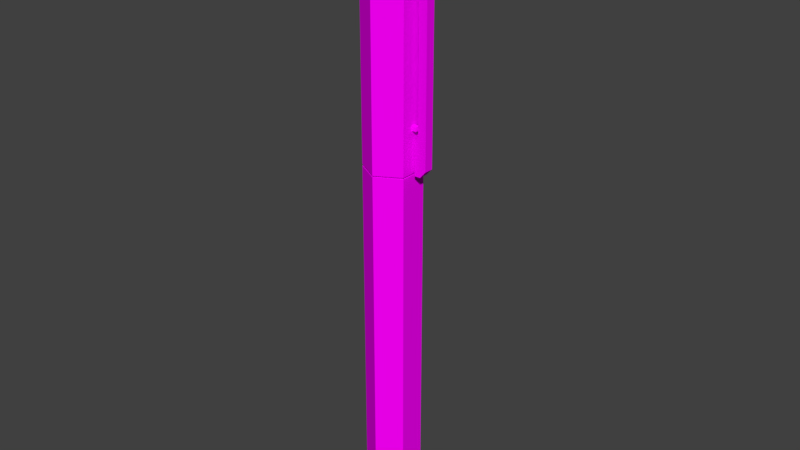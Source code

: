 # Source: PermanentMarker.blend  (saved by Blender 2.77.0; exported with 4.5.12 LTS)
import bpy
from mathutils import Matrix  # noqa: F401  (used for matrix-valued properties, if any)

bpy.ops.wm.read_factory_settings(use_empty=True)
scene = bpy.context.scene
scene.name = 'Scene'

# ---- collections
col_collection_1 = bpy.data.collections.new('Collection 1'); scene.collection.children.link(col_collection_1)

# ---- images (referenced by path relative to the original .blend; pixels are not part of the script)
import os
ASSET_DIR = os.environ.get("B2B_ASSET_DIR", "")  # directory of the original .blend (textures are referenced by path, not embedded)
HERE = os.path.dirname(os.path.abspath(__file__))  # packed textures are extracted next to this script under _unpacked/

def load_image(name, relpath, width, height, colorspace="sRGB"):
    """Load a texture the original file referenced (path relative to the .blend, or extracted next to this script)."""
    p = next((c for c in (os.path.join(HERE, relpath), os.path.join(ASSET_DIR, relpath)) if relpath and os.path.exists(c)), "")
    if p:
        img = bpy.data.images.load(p, check_existing=True)
        img.name = name
    else:  # same state as the original file: an image datablock whose file is absent (Cycles renders it pink)
        img = bpy.data.images.new(name, width, height)
        img.source = "FILE"
        img.filepath = "//" + (relpath or name)
    img.colorspace_settings.name = colorspace
    return img
img_texture_permanentmarker_black_png = load_image('texture_permanentmarker_black.png', 'texture_permanentmarker_black.png', 1024, 1024, 'sRGB')

# ---- materials (node trees are filled in below, after node groups)
mat_permanentmarker = bpy.data.materials.new('PermanentMarker')
mat_permanentmarker.alpha_threshold = 0.0
mat_permanentmarker.roughness = 0.5
mat_permanentmarker_001 = bpy.data.materials.new('PermanentMarker.001')
mat_permanentmarker_001.alpha_threshold = 0.0
mat_permanentmarker_001.roughness = 0.5

# ---- material node trees
mat_permanentmarker.use_nodes = True; mat_permanentmarker.node_tree.nodes.clear()
_N = mat_permanentmarker.node_tree.nodes; _L = mat_permanentmarker.node_tree.links
n0 = _N.new('ShaderNodeOutputMaterial'); n0.name = 'Material Output'; n0.location = (300, 300)
n1 = _N.new('ShaderNodeBsdfDiffuse'); n1.name = 'Diffuse BSDF'; n1.location = (10, 300)
n2 = _N.new('ShaderNodeTexImage'); n2.name = 'Image Texture'; n2.location = (-180, 300)
n2.width = 140
n2.image = img_texture_permanentmarker_black_png
_L.new(n1.outputs[0], n0.inputs[0])
_L.new(n2.outputs[0], n1.inputs[0])
n0.is_active_output = True
mat_permanentmarker_001.use_nodes = True; mat_permanentmarker_001.node_tree.nodes.clear()
_N = mat_permanentmarker_001.node_tree.nodes; _L = mat_permanentmarker_001.node_tree.links
n0 = _N.new('ShaderNodeOutputMaterial'); n0.name = 'Material Output'; n0.location = (300, 300)
n1 = _N.new('ShaderNodeBsdfDiffuse'); n1.name = 'Diffuse BSDF'; n1.location = (10, 300)
n2 = _N.new('ShaderNodeTexImage'); n2.name = 'Image Texture'; n2.location = (-180, 300)
n2.width = 140
n2.image = img_texture_permanentmarker_black_png
_L.new(n1.outputs[0], n0.inputs[0])
_L.new(n2.outputs[0], n1.inputs[0])
n0.is_active_output = True

# ---- world
world_world = bpy.data.worlds.new('World'); scene.world = world_world
world_world.color = (0.05088, 0.05088, 0.05088)
world_world.use_sun_shadow = False
world_world.sun_shadow_jitter_overblur = 0.0
world_world.cycles.sampling_method = 'MANUAL'

# ---- meshes
me_cylinder_004 = bpy.data.meshes.new('Cylinder.004')
me_cylinder_004.from_pydata([(0.2379, 0.1374, -0.8467), (0.2833, 0.1635, -0.4434), (0.2833, -0.1635, -0.4434), (0.2379, -0.1374, -0.8467), (-0.2833, 0.1635, 1.83), (-0.2833, -0.1635, 1.83), (2.024e-07, -0.3271, 1.83), (0.2833, -0.1635, 1.83), (0.2833, 0.1635, 1.83), (2.31e-07, 0.3271, 1.83), (-2.874e-07, 0.2747, -0.8467), (-1.841e-07, 0.3271, -0.4434), (-0.2833, 0.1635, 0.11), (-1.04e-07, -0.3271, 0.11), (0.2833, 0.1635, 0.11), (-0.2833, -0.1635, 0.11), (0.2833, -0.1635, 0.11), (-7.543e-08, 0.3271, 0.11), (-3.114e-07, -0.2747, -0.8467), (-2.127e-07, -0.3271, -0.4434), (-0.2833, 0.1635, -0.4434), (-0.2379, 0.1374, -0.8467), (-0.2833, -0.1635, -0.4434), (-0.2379, -0.1374, -0.8467), (-3.942e-07, 0.06542, -1.15), (0.05665, -0.03271, -1.15), (-0.05665, -0.03271, -1.15), (0.05665, 0.03271, -1.15), (-3.999e-07, -0.06542, -1.15), (-0.05665, 0.03271, -1.15), (0.2549, -0.1472, 1.83), (0.2549, 0.1472, 1.83), (0.2833, 0.05451, -0.4434), (0.2833, -0.05451, -0.4434), (-0.2549, 0.1472, 1.83), (2.313e-07, 0.2944, 1.83), (0.3833, 0.05451, -0.4434), (0.3833, -0.05451, -0.4434), (0.3433, -0.05451, 1.83), (0.3433, 0.05451, 1.83), (2.055e-07, -0.2944, 1.83), (-0.2549, -0.1472, 1.83), (0.4833, 0.05451, -0.3534), (0.4833, -0.05451, -0.3534), (0.4833, -0.05451, 1.75), (0.4833, 0.05451, 1.75), (0.2833, -0.05451, -0.3167), (0.2833, 0.05451, -0.3167), (0.3833, -0.05451, -0.3167), (0.3833, 0.05451, -0.3167), (0.4833, -0.05451, -0.2217), (0.4833, 0.05451, -0.2217), (0.4133, 0.05451, 1.83), (0.4133, -0.05451, 1.83), (-6.282e-09, -0.2944, 0.05005), (0.2549, -0.1472, 0.05005), (0.2549, 0.1472, 0.05005), (1.945e-08, 0.2944, 0.05005), (-0.2549, 0.1472, 0.05005), (-0.2549, -0.1472, 0.05005), (4.427e-09, -0.1766, -0.09995), (0.153, -0.08831, -0.09995), (0.153, 0.08831, -0.09995), (1.987e-08, 0.1766, -0.09995), (-0.153, 0.08831, -0.09995), (-0.153, -0.08831, -0.09995), (0.4833, -0.05451, 1.453), (0.3433, 0.05451, 1.453), (0.3433, -0.05451, 1.453), (0.4833, 0.05451, 1.453), (0.4833, -0.05451, 1.39), (0.4833, 0.05451, 1.39), (0.3833, -0.05451, 1.39), (0.3833, 0.05451, 1.389), (-0.2833, -0.1635, 1.3), (0.2833, -0.1635, 1.3), (7.779e-08, 0.3271, 1.3), (-0.2833, 0.1635, 1.3), (4.92e-08, -0.3271, 1.3), (0.2833, 0.1635, 1.3), (-0.2833, -0.1635, 1.35), (0.2833, -0.1635, 1.35), (7.779e-08, 0.3271, 1.35), (-0.2833, 0.1635, 1.35), (4.92e-08, -0.3271, 1.35), (0.2833, 0.1635, 1.35), (0.2833, 0.03, 1.3), (0.2833, 0.03, 1.35), (0.2833, -0.03, 1.3), (0.2833, -0.03, 1.35), (0.3333, 0.03, 1.3), (0.3333, 0.03, 1.35), (0.3333, -0.03, 1.3), (0.3333, -0.03, 1.35)], [], [(19, 22, 23, 18), (16, 13, 19, 2), (22, 20, 21, 23), (2, 19, 18, 3), (15, 12, 20, 22), (78, 74, 15, 13), (77, 76, 17, 12), (76, 79, 14, 17), (75, 78, 13, 16), (74, 77, 12, 15), (13, 15, 22, 19), (17, 14, 1, 11), (11, 1, 0, 10), (20, 11, 10, 21), (12, 17, 11, 20), (25, 27, 0, 3), (3, 18, 28, 25), (46, 47, 32, 1, 14, 16, 2, 33), (23, 21, 29, 26), (18, 23, 26, 28), (10, 0, 27, 24), (21, 10, 24, 29), (2, 3, 0, 1, 32, 33), (81, 89, 87, 85, 8, 7), (38, 39, 67, 68), (44, 53, 38, 68, 66), (46, 33, 37, 48), (29, 24, 27, 25, 28, 26), (48, 37, 43, 50), (39, 38, 53, 52), (7, 8, 31, 30), (33, 32, 36, 37), (8, 9, 35, 31), (45, 44, 66, 69), (50, 43, 42, 51), (39, 52, 45, 69, 67), (37, 36, 42, 43), (5, 6, 40, 41), (31, 35, 57, 56), (36, 49, 51, 42), (9, 4, 34, 35), (32, 47, 49, 36), (6, 7, 30, 40), (48, 49, 47, 46), (52, 53, 44, 45), (4, 5, 41, 34), (55, 56, 62, 61), (35, 34, 58, 57), (41, 40, 54, 59), (40, 30, 55, 54), (34, 41, 59, 58), (30, 31, 56, 55), (65, 60, 61, 62, 63, 64), (57, 58, 64, 63), (54, 55, 61, 60), (58, 59, 65, 64), (59, 54, 60, 65), (56, 57, 63, 62), (16, 14, 79, 86, 88, 75), (67, 69, 71, 73), (66, 68, 72, 70), (69, 66, 70, 71), (68, 67, 73, 72), (72, 73, 49, 48), (73, 71, 51, 49), (70, 72, 48, 50), (71, 70, 50, 51), (80, 83, 77, 74), (81, 84, 78, 75), (82, 85, 79, 76), (83, 82, 76, 77), (84, 80, 74, 78), (6, 5, 80, 84), (4, 9, 82, 83), (9, 8, 85, 82), (7, 6, 84, 81), (5, 4, 83, 80), (75, 88, 89, 81), (87, 86, 79, 85), (87, 89, 93, 91), (93, 92, 90, 91), (86, 87, 91, 90), (89, 88, 92, 93), (88, 86, 90, 92)])
_uv = me_cylinder_004.uv_layers.new(name='UVMap')
_uv.uv.foreach_set('vector', [0.6347, 0.6451, 0.6065, 0.6448, 0.611, 0.5908, 0.6347, 0.5911, 0.6629, 0.7189, 0.6347, 0.7192, 0.6347, 0.6451, 0.6629, 0.6448, 0.8297, 0.6475, 0.7971, 0.6475, 0.7997, 0.5932, 0.8271, 0.5932, 0.6629, 0.6448, 0.6347, 0.6451, 0.6347, 0.5911, 0.6584, 0.5908, 0.8297, 0.7211, 0.7971, 0.7211, 0.7971, 0.6475, 0.8297, 0.6475, 0.6347, 0.8785, 0.6065, 0.8782, 0.6065, 0.7189, 0.6347, 0.7192, 0.55, 0.6213, 0.5782, 0.621, 0.5782, 0.7803, 0.55, 0.7806, 0.5782, 0.621, 0.6065, 0.6213, 0.6065, 0.7806, 0.5782, 0.7803, 0.6629, 0.8782, 0.6347, 0.8785, 0.6347, 0.7192, 0.6629, 0.7189, 0.8297, 0.8793, 0.7971, 0.8793, 0.7971, 0.7211, 0.8297, 0.7211, 0.6347, 0.7192, 0.6065, 0.7189, 0.6065, 0.6448, 0.6347, 0.6451, 0.5782, 0.7803, 0.6065, 0.7806, 0.6065, 0.8547, 0.5782, 0.8544, 0.5782, 0.8544, 0.6065, 0.8547, 0.6019, 0.9087, 0.5782, 0.9084, 0.55, 0.8547, 0.5782, 0.8544, 0.5782, 0.9084, 0.5545, 0.9087, 0.55, 0.7806, 0.5782, 0.7803, 0.5782, 0.8544, 0.55, 0.8547, 0.7776, 0.55, 0.7841, 0.55, 0.7945, 0.5917, 0.7671, 0.5917, 0.6584, 0.5908, 0.6347, 0.5911, 0.6347, 0.5501, 0.6403, 0.55, 0.7754, 0.6629, 0.7863, 0.6629, 0.7863, 0.646, 0.7971, 0.646, 0.7971, 0.72, 0.7645, 0.72, 0.7645, 0.646, 0.7754, 0.646, 0.8271, 0.5932, 0.7997, 0.5932, 0.8102, 0.55, 0.8167, 0.55, 0.6347, 0.5911, 0.611, 0.5908, 0.629, 0.55, 0.6347, 0.5501, 0.5782, 0.9084, 0.6019, 0.9087, 0.5839, 0.9495, 0.5782, 0.9494, 0.5545, 0.9087, 0.5782, 0.9084, 0.5782, 0.9494, 0.5726, 0.9495, 0.7645, 0.646, 0.7671, 0.5917, 0.7945, 0.5917, 0.7971, 0.646, 0.7863, 0.646, 0.7754, 0.646, 0.7645, 0.8858, 0.7778, 0.8858, 0.7838, 0.8858, 0.7971, 0.8858, 0.7971, 0.95, 0.7645, 0.95, 0.95, 0.836, 0.9391, 0.836, 0.9391, 0.7859, 0.95, 0.7859, 0.9083, 0.8436, 0.9014, 0.8544, 0.8944, 0.8544, 0.8944, 0.8039, 0.9083, 0.8039, 0.8884, 0.567, 0.8884, 0.55, 0.8984, 0.55, 0.8984, 0.567, 0.7612, 0.8483, 0.7555, 0.8527, 0.7499, 0.8483, 0.7499, 0.8396, 0.7555, 0.8352, 0.7612, 0.8396, 0.8984, 0.567, 0.8984, 0.55, 0.9083, 0.562, 0.9083, 0.5797, 0.7194, 0.8703, 0.7194, 0.8557, 0.7264, 0.8557, 0.7264, 0.8703, 0.7194, 0.8303, 0.7194, 0.8741, 0.7166, 0.8719, 0.7166, 0.8325, 0.7499, 0.8084, 0.7607, 0.8084, 0.7607, 0.8218, 0.7499, 0.8218, 0.7194, 0.8741, 0.6911, 0.896, 0.6911, 0.8916, 0.7166, 0.8719, 0.9283, 0.5602, 0.9391, 0.5602, 0.9391, 0.6, 0.9283, 0.6, 0.9391, 0.8239, 0.9391, 0.8415, 0.9283, 0.8415, 0.9283, 0.8239, 0.9223, 0.8544, 0.9153, 0.8544, 0.9083, 0.8436, 0.9083, 0.8039, 0.9223, 0.8039, 0.7499, 0.8218, 0.7607, 0.8218, 0.7607, 0.8352, 0.7499, 0.8352, 0.6629, 0.8303, 0.6911, 0.8084, 0.6911, 0.8128, 0.6657, 0.8325, 0.7137, 0.8084, 0.6883, 0.8082, 0.6883, 0.5699, 0.7137, 0.5701, 0.9183, 0.55, 0.9183, 0.567, 0.9083, 0.5797, 0.9083, 0.562, 0.6911, 0.896, 0.6629, 0.8741, 0.6657, 0.8719, 0.6911, 0.8916, 0.9283, 0.55, 0.9283, 0.567, 0.9183, 0.567, 0.9183, 0.55, 0.6911, 0.8084, 0.7194, 0.8303, 0.7166, 0.8325, 0.6911, 0.8128, 0.7598, 0.8527, 0.7598, 0.8673, 0.7499, 0.8673, 0.7499, 0.8527, 0.9283, 0.55, 0.9391, 0.55, 0.9391, 0.5602, 0.9283, 0.5602, 0.6629, 0.8741, 0.6629, 0.8303, 0.6657, 0.8325, 0.6657, 0.8719, 0.8884, 0.5683, 0.8591, 0.5683, 0.8649, 0.55, 0.8825, 0.55, 0.6883, 0.8082, 0.6629, 0.8084, 0.6629, 0.5701, 0.6883, 0.5699, 0.7645, 0.8084, 0.7391, 0.8082, 0.7391, 0.5699, 0.7645, 0.5701, 0.7391, 0.8082, 0.7137, 0.8084, 0.7137, 0.5701, 0.7391, 0.5699, 0.8591, 0.8074, 0.8297, 0.8074, 0.8297, 0.5694, 0.8591, 0.5694, 0.8884, 0.805, 0.8591, 0.805, 0.8591, 0.5683, 0.8884, 0.5683, 0.7499, 0.8439, 0.7346, 0.8557, 0.7194, 0.8439, 0.7194, 0.8203, 0.7346, 0.8084, 0.7499, 0.8203, 0.6883, 0.5699, 0.6629, 0.5701, 0.6731, 0.5502, 0.6883, 0.55, 0.7391, 0.5699, 0.7137, 0.5701, 0.7239, 0.5502, 0.7391, 0.55, 0.8591, 0.5694, 0.8297, 0.5694, 0.8356, 0.55, 0.8532, 0.55, 0.7645, 0.5701, 0.7391, 0.5699, 0.7391, 0.55, 0.7544, 0.5502, 0.7137, 0.5701, 0.6883, 0.5699, 0.6883, 0.55, 0.7036, 0.5502, 0.7645, 0.72, 0.7971, 0.72, 0.7971, 0.8791, 0.7838, 0.8791, 0.7778, 0.8791, 0.7645, 0.8791, 0.9223, 0.8039, 0.9083, 0.8039, 0.9083, 0.7954, 0.9183, 0.7954, 0.9083, 0.8039, 0.8944, 0.8039, 0.8984, 0.7954, 0.9083, 0.7954, 0.9283, 0.6, 0.9391, 0.6, 0.9391, 0.6085, 0.9283, 0.6085, 0.95, 0.7859, 0.9391, 0.7859, 0.9391, 0.7768, 0.95, 0.7768, 0.95, 0.7768, 0.9391, 0.7768, 0.9391, 0.55, 0.95, 0.55, 0.9183, 0.7954, 0.9083, 0.7954, 0.9083, 0.5797, 0.9183, 0.567, 0.9083, 0.7954, 0.8984, 0.7954, 0.8984, 0.567, 0.9083, 0.5797, 0.9283, 0.6085, 0.9391, 0.6085, 0.9391, 0.8239, 0.9283, 0.8239, 0.8297, 0.886, 0.7971, 0.886, 0.7971, 0.8793, 0.8297, 0.8793, 0.6629, 0.8849, 0.6347, 0.8852, 0.6347, 0.8785, 0.6629, 0.8782, 0.5782, 0.6143, 0.6065, 0.6146, 0.6065, 0.6213, 0.5782, 0.621, 0.55, 0.6146, 0.5782, 0.6143, 0.5782, 0.621, 0.55, 0.6213, 0.6347, 0.8852, 0.6065, 0.8849, 0.6065, 0.8782, 0.6347, 0.8785, 0.6347, 0.9495, 0.6065, 0.9492, 0.6065, 0.8849, 0.6347, 0.8852, 0.55, 0.5503, 0.5782, 0.55, 0.5782, 0.6143, 0.55, 0.6146, 0.5782, 0.55, 0.6065, 0.5503, 0.6065, 0.6146, 0.5782, 0.6143, 0.6629, 0.9492, 0.6347, 0.9495, 0.6347, 0.8852, 0.6629, 0.8849, 0.8297, 0.9498, 0.7971, 0.9498, 0.7971, 0.886, 0.8297, 0.886, 0.7645, 0.8791, 0.7778, 0.8791, 0.7778, 0.8858, 0.7645, 0.8858, 0.7838, 0.8858, 0.7838, 0.8791, 0.7971, 0.8791, 0.7971, 0.8858, 0.7264, 0.8638, 0.7264, 0.8557, 0.7313, 0.8557, 0.7313, 0.8638, 0.7413, 0.8638, 0.7363, 0.8638, 0.7363, 0.8557, 0.7413, 0.8557, 0.7413, 0.8624, 0.7413, 0.8557, 0.7463, 0.8557, 0.7463, 0.8624, 0.7413, 0.8624, 0.7463, 0.8624, 0.7463, 0.8691, 0.7413, 0.8691, 0.7313, 0.8638, 0.7313, 0.8557, 0.7363, 0.8557, 0.7363, 0.8638])
me_cylinder_004.materials.append(mat_permanentmarker)
me_cylinder_004.use_remesh_preserve_volume = False
me_cylinder_004.use_remesh_preserve_attributes = False
me_cylinder_004.use_mirror_vertex_groups = False
me_cylinder_004.update()
me_cylinder_003 = bpy.data.meshes.new('Cylinder.003')
me_cylinder_003.from_pydata([(-3.409e-08, 0.2516, 3.31), (0.2179, 0.1258, 3.31), (0.2179, -0.1258, 3.31), (-5.608e-08, -0.2516, 3.31), (-0.2179, -0.1258, 3.31), (-0.2179, 0.1258, 3.31), (-1.761e-08, 0.1398, 3.485), (0.121, 0.06989, 3.485), (0.121, -0.06989, 3.485), (-2.983e-08, -0.1398, 3.485), (-0.121, -0.06989, 3.485), (-0.121, 0.06989, 3.485), (-2.464e-07, 0.3271, 3.071), (0.2833, 0.1635, 3.071), (0.2833, -0.1635, 3.071), (-2.75e-07, -0.3271, 3.071), (-0.2833, -0.1635, 3.071), (-0.2833, 0.1635, 3.071), (-1.474e-06, 0.2944, -0.8094), (0.2549, 0.1472, -0.8094), (0.2549, -0.1472, -0.8094), (-1.5e-06, -0.2944, -0.8094), (-0.2549, -0.1472, -0.8094), (-0.2549, 0.1472, -0.8094), (-0.2833, 0.1635, -0.8092), (-0.2833, -0.1635, -0.8092), (-8.879e-07, -0.3271, -0.8092), (0.2833, -0.1635, -0.8092), (0.2833, 0.1635, -0.8092), (-8.593e-07, 0.3271, -0.8092), (-1.488e-06, 0.106, -2.449), (0.09177, 0.05299, -2.449), (0.09177, -0.05299, -2.449), (-1.498e-06, -0.106, -2.449), (-0.09178, -0.05299, -2.449), (-0.09178, 0.05299, -2.449), (-0.2549, 0.1472, -1.893), (-0.09178, 0.05299, -2.289), (-0.09178, -0.05299, -2.289), (-0.2549, -0.1472, -1.893), (-1.48e-06, -0.2944, -1.893), (-1.524e-06, -0.106, -2.289), (0.09178, -0.05299, -2.289), (0.2549, -0.1472, -1.893), (0.2549, 0.1472, -1.893), (0.09178, 0.05299, -2.289), (-1.499e-06, 0.106, -2.289), (-1.454e-06, 0.2944, -1.893), (-1.49e-06, 0.08478, -2.449), (0.07342, 0.04239, -2.449), (0.07342, -0.04239, -2.449), (-1.497e-06, -0.08478, -2.449), (-0.07342, -0.04239, -2.449), (-0.07342, 0.04239, -2.449), (-9.706e-07, 0.008478, -2.713), (0.007341, 0.004239, -2.713), (0.007341, -0.004239, -2.713), (-9.714e-07, -0.008478, -2.713), (-0.007343, -0.004239, -2.713), (-0.007343, 0.004239, -2.713), (-1.315e-06, 0.08478, -2.561), (-1.141e-06, 0.05934, -2.637), (-0.0514, 0.02967, -2.637), (-0.07342, 0.04239, -2.561), (-0.07342, -0.04239, -2.561), (-0.0514, -0.02967, -2.637), (-1.147e-06, -0.05934, -2.637), (-1.322e-06, -0.08478, -2.561), (0.07342, -0.04239, -2.561), (0.05139, -0.02967, -2.637), (0.05139, 0.02967, -2.637), (0.07342, 0.04239, -2.561), (-0.1963, 0.1133, -2.125), (-0.1963, -0.1133, -2.125), (-1.469e-06, -0.2267, -2.125), (0.1963, -0.1133, -2.125), (0.1963, 0.1133, -2.125), (-1.449e-06, 0.2267, -2.125)], [], [(2, 1, 7, 8), (7, 6, 11, 10, 9, 8), (5, 4, 10, 11), (1, 0, 6, 7), (3, 2, 8, 9), (0, 5, 11, 6), (4, 3, 9, 10), (2, 3, 15, 14), (25, 24, 23, 22), (0, 1, 13, 12), (5, 0, 12, 17), (3, 4, 16, 15), (1, 2, 14, 13), (4, 5, 17, 16), (38, 37, 35, 34), (27, 26, 21, 20), (29, 28, 19, 18), (24, 29, 18, 23), (26, 25, 22, 21), (28, 27, 20, 19), (13, 14, 27, 28), (15, 16, 25, 26), (17, 12, 29, 24), (12, 13, 28, 29), (14, 15, 26, 27), (16, 17, 24, 25), (34, 35, 53, 52), (42, 41, 33, 32), (46, 45, 31, 30), (37, 46, 30, 35), (41, 38, 34, 33), (45, 42, 32, 31), (19, 20, 43, 44), (76, 75, 42, 45), (21, 22, 39, 40), (74, 73, 38, 41), (23, 18, 47, 36), (72, 77, 46, 37), (18, 19, 44, 47), (77, 76, 45, 46), (20, 21, 40, 43), (75, 74, 41, 42), (22, 23, 36, 39), (73, 72, 37, 38), (62, 61, 54, 59), (32, 33, 51, 50), (30, 31, 49, 48), (35, 30, 48, 53), (33, 34, 52, 51), (31, 32, 50, 49), (55, 56, 57, 58, 59, 54), (66, 65, 58, 57), (70, 69, 56, 55), (65, 62, 59, 58), (69, 66, 57, 56), (61, 70, 55, 54), (48, 49, 71, 60), (60, 71, 70, 61), (50, 51, 67, 68), (68, 67, 66, 69), (52, 53, 63, 64), (64, 63, 62, 65), (49, 50, 68, 71), (71, 68, 69, 70), (51, 52, 64, 67), (67, 64, 65, 66), (53, 48, 60, 63), (63, 60, 61, 62), (39, 36, 72, 73), (43, 40, 74, 75), (47, 44, 76, 77), (36, 47, 77, 72), (40, 39, 73, 74), (44, 43, 75, 76)])
_uv = me_cylinder_003.uv_layers.new(name='UVMap')
_uv.uv.foreach_set('vector', [0.1793, 0.4576, 0.2247, 0.4576, 0.2146, 0.475, 0.1894, 0.475, 0.4244, 0.2324, 0.4026, 0.2398, 0.3807, 0.2324, 0.3807, 0.2178, 0.4026, 0.2104, 0.4244, 0.2178, 0.06132, 0.4576, 0.1067, 0.4576, 0.09662, 0.475, 0.0714, 0.475, 0.4419, 0.2383, 0.4026, 0.2515, 0.4026, 0.2398, 0.4244, 0.2324, 0.4026, 0.1987, 0.4419, 0.2119, 0.4244, 0.2178, 0.4026, 0.2104, 0.4026, 0.2515, 0.3633, 0.2383, 0.3807, 0.2324, 0.4026, 0.2398, 0.3633, 0.2119, 0.4026, 0.1987, 0.4026, 0.2104, 0.3807, 0.2178, 0.1793, 0.4576, 0.1566, 0.4556, 0.143, 0.4306, 0.1725, 0.4331, 0.261, 0.2502, 0.261, 0.2159, 0.2662, 0.2176, 0.2662, 0.2485, 0.2474, 0.4556, 0.2247, 0.4576, 0.2315, 0.4331, 0.261, 0.4306, 0.06132, 0.4576, 0.03862, 0.4556, 0.025, 0.4306, 0.05451, 0.4331, 0.1294, 0.4556, 0.1067, 0.4576, 0.1135, 0.4331, 0.143, 0.4306, 0.2247, 0.4576, 0.1793, 0.4576, 0.1725, 0.4331, 0.2315, 0.4331, 0.1067, 0.4576, 0.06132, 0.4576, 0.05451, 0.4331, 0.1135, 0.4331, 0.9299, 0.04259, 0.9108, 0.04259, 0.9108, 0.02583, 0.9299, 0.02583, 0.3633, 0.2502, 0.3122, 0.2673, 0.3122, 0.2639, 0.3581, 0.2485, 0.3122, 0.1987, 0.3633, 0.2159, 0.3581, 0.2176, 0.3122, 0.2021, 0.261, 0.2159, 0.3122, 0.1987, 0.3122, 0.2021, 0.2662, 0.2176, 0.3122, 0.2673, 0.261, 0.2502, 0.2662, 0.2485, 0.3122, 0.2639, 0.3633, 0.2159, 0.3633, 0.2502, 0.3581, 0.2485, 0.3581, 0.2176, 0.2315, 0.4331, 0.1725, 0.4331, 0.1725, 0.02755, 0.2315, 0.02755, 0.143, 0.4306, 0.1135, 0.4331, 0.1135, 0.02755, 0.143, 0.025, 0.05451, 0.4331, 0.025, 0.4306, 0.025, 0.025, 0.05451, 0.02755, 0.261, 0.4306, 0.2315, 0.4331, 0.2315, 0.02755, 0.261, 0.025, 0.1725, 0.4331, 0.143, 0.4306, 0.143, 0.025, 0.1725, 0.02755, 0.1135, 0.4331, 0.05451, 0.4331, 0.05451, 0.02755, 0.1135, 0.02755, 0.9584, 0.2491, 0.9419, 0.2436, 0.9452, 0.2425, 0.9584, 0.2469, 0.8046, 0.04259, 0.795, 0.04177, 0.795, 0.025, 0.8046, 0.02583, 0.8333, 0.04177, 0.8237, 0.04259, 0.8237, 0.02583, 0.8333, 0.025, 0.9108, 0.04259, 0.9013, 0.04177, 0.9013, 0.025, 0.9108, 0.02583, 0.9395, 0.04177, 0.9299, 0.04259, 0.9299, 0.02583, 0.9395, 0.025, 0.8237, 0.04259, 0.8046, 0.04259, 0.8046, 0.02583, 0.8237, 0.02583, 0.8407, 0.1987, 0.7876, 0.1987, 0.7876, 0.08542, 0.8407, 0.08542, 0.8346, 0.06066, 0.7937, 0.06066, 0.8046, 0.04259, 0.8237, 0.04259, 0.9735, 0.1964, 0.9469, 0.1987, 0.9469, 0.08542, 0.9735, 0.08313, 0.8633, 0.2634, 0.8987, 0.2515, 0.8987, 0.2642, 0.8821, 0.2697, 0.8938, 0.1987, 0.8673, 0.1964, 0.8673, 0.08313, 0.8938, 0.08542, 0.9341, 0.2872, 0.8987, 0.2753, 0.9175, 0.2689, 0.9341, 0.2745, 0.8673, 0.1964, 0.8407, 0.1987, 0.8407, 0.08542, 0.8673, 0.08313, 0.8987, 0.2753, 0.8987, 0.2515, 0.9175, 0.2578, 0.9175, 0.2689, 0.7876, 0.1987, 0.761, 0.1964, 0.761, 0.08313, 0.7876, 0.08542, 0.8633, 0.2872, 0.8633, 0.2634, 0.8821, 0.2697, 0.8821, 0.2808, 0.9469, 0.1987, 0.8938, 0.1987, 0.8938, 0.08542, 0.9469, 0.08542, 0.9408, 0.06066, 0.8999, 0.06066, 0.9108, 0.04259, 0.9299, 0.04259, 0.7796, 0.2767, 0.7703, 0.2798, 0.7703, 0.2744, 0.7716, 0.274, 0.975, 0.2324, 0.975, 0.2436, 0.9717, 0.2425, 0.9717, 0.2336, 0.9419, 0.2324, 0.9584, 0.2269, 0.9584, 0.2291, 0.9452, 0.2336, 0.9419, 0.2436, 0.9419, 0.2324, 0.9452, 0.2336, 0.9452, 0.2425, 0.975, 0.2436, 0.9584, 0.2491, 0.9584, 0.2469, 0.9717, 0.2425, 0.9584, 0.2269, 0.975, 0.2324, 0.9717, 0.2336, 0.9584, 0.2291, 0.769, 0.274, 0.769, 0.2731, 0.7703, 0.2727, 0.7716, 0.2731, 0.7716, 0.274, 0.7703, 0.2744, 0.7703, 0.2673, 0.7796, 0.2704, 0.7716, 0.2731, 0.7703, 0.2727, 0.9625, 0.207, 0.9518, 0.207, 0.9564, 0.1987, 0.9579, 0.1987, 0.9547, 0.2598, 0.944, 0.2598, 0.9486, 0.2515, 0.9502, 0.2515, 0.761, 0.2704, 0.7703, 0.2673, 0.7703, 0.2727, 0.769, 0.2731, 0.7703, 0.2798, 0.761, 0.2767, 0.769, 0.274, 0.7703, 0.2744, 0.9725, 0.2262, 0.9648, 0.2269, 0.9648, 0.2152, 0.9725, 0.2145, 0.9725, 0.2145, 0.9648, 0.2152, 0.9625, 0.207, 0.9679, 0.2066, 0.9495, 0.2269, 0.9419, 0.2262, 0.9419, 0.2145, 0.9495, 0.2152, 0.9495, 0.2152, 0.9419, 0.2145, 0.9465, 0.2066, 0.9518, 0.207, 0.957, 0.2797, 0.9417, 0.2797, 0.9417, 0.268, 0.957, 0.268, 0.957, 0.268, 0.9417, 0.268, 0.944, 0.2598, 0.9547, 0.2598, 0.9648, 0.2269, 0.9495, 0.2269, 0.9495, 0.2152, 0.9648, 0.2152, 0.9648, 0.2152, 0.9495, 0.2152, 0.9518, 0.207, 0.9625, 0.207, 0.9647, 0.279, 0.957, 0.2797, 0.957, 0.268, 0.9647, 0.2673, 0.9647, 0.2673, 0.957, 0.268, 0.9547, 0.2598, 0.9601, 0.2594, 0.9417, 0.2797, 0.9341, 0.279, 0.9341, 0.2673, 0.9417, 0.268, 0.9417, 0.268, 0.9341, 0.2673, 0.9387, 0.2594, 0.944, 0.2598, 0.9469, 0.08542, 0.8938, 0.08542, 0.8999, 0.06066, 0.9408, 0.06066, 0.7876, 0.08542, 0.761, 0.08313, 0.7733, 0.0589, 0.7937, 0.06066, 0.8673, 0.08313, 0.8407, 0.08542, 0.8346, 0.06066, 0.8551, 0.0589, 0.8938, 0.08542, 0.8673, 0.08313, 0.8795, 0.0589, 0.8999, 0.06066, 0.9735, 0.08313, 0.9469, 0.08542, 0.9408, 0.06066, 0.9613, 0.0589, 0.8407, 0.08542, 0.7876, 0.08542, 0.7937, 0.06066, 0.8346, 0.06066])
me_cylinder_003.materials.append(mat_permanentmarker_001)
me_cylinder_003.use_remesh_preserve_volume = False
me_cylinder_003.use_remesh_preserve_attributes = False
me_cylinder_003.use_mirror_vertex_groups = False
me_cylinder_003.update()

# ---- objects
ob_cap = bpy.data.objects.new('Cap', me_cylinder_004)
ob_marker = bpy.data.objects.new('Marker', me_cylinder_003)

# ---- transforms, parenting, visibility, modifiers, constraints
ob_cap.location = (-1.095e-06, -1.667e-07, 6.254)
ob_cap.rotation_euler = (-3.142, -3.353e-23, 4.441e-16)
ob_cap.lineart.crease_threshold = 0.0
ob_marker.location = (-5.021e-09, 8.807e-11, 3.595)
ob_marker.rotation_euler = (-3.142, -3.353e-23, 4.441e-16)
ob_marker.lineart.crease_threshold = 0.0

# ---- collection membership
col_collection_1.objects.link(ob_cap)
col_collection_1.objects.link(ob_marker)

# ---- scene / render settings (as saved in the file)
scene.frame_start = 1; scene.frame_end = 250; scene.frame_set(0)
scene.render.engine = 'CYCLES'
scene.render.resolution_percentage = 50
scene.render.dither_intensity = 0.0
scene.cycles.use_denoising = False
scene.cycles.samples = 128
scene.cycles.sampling_pattern = 'TABULATED_SOBOL'
scene.cycles.light_sampling_threshold = 0.0
scene.cycles.use_adaptive_sampling = False
scene.cycles.use_light_tree = False
scene.cycles.blur_glossy = 0.0
scene.cycles.sample_clamp_indirect = 0.0
scene.view_settings.view_transform = 'Standard'
bpy.context.view_layer.update()

# ---- added for rendering (the .blend has no active camera and no usable light): camera, sun
cam_auto = bpy.data.cameras.new('AutoCamera')
cam_auto.lens = 50.0
cam_auto.sensor_width = 36.0
cam_auto.clip_end = 1000.0
ob_auto_camera = bpy.data.objects.new('AutoCamera', cam_auto)
scene.collection.objects.link(ob_auto_camera)
ob_auto_camera.location = (6.91333, -8.176, 9.20757)
ob_auto_camera.rotation_euler = (1.09748, -7.21219e-08, 0.694738)
scene.camera = ob_auto_camera
light_auto_sun = bpy.data.lights.new('AutoSun', 'SUN')
light_auto_sun.energy = 3.0
light_auto_sun.angle = 0.0523599
ob_auto_sun = bpy.data.objects.new('AutoSun', light_auto_sun)
scene.collection.objects.link(ob_auto_sun)
ob_auto_sun.rotation_euler = (0.872665, 0.174533, 0.523599)
bpy.context.view_layer.update()
